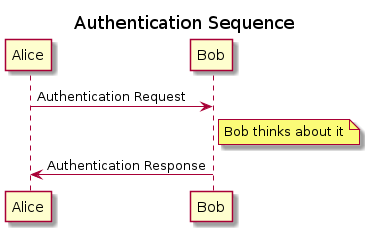

The diagram above was rendered by PlantUML. Its source (embedded in the PNG):
@startuml
  title Authentication Sequence

  Alice->Bob: Authentication Request
  note right of Bob: Bob thinks about it
  Bob->Alice: Authentication Response
@enduml